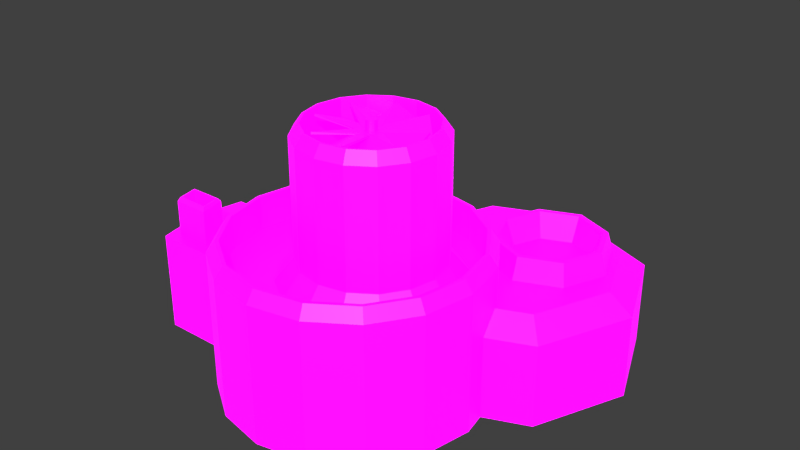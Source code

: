 # Source: Carbon_Refinery.blend  (saved by Blender 2.80.75; exported with 4.5.12 LTS)
import bpy
from mathutils import Matrix  # noqa: F401  (used for matrix-valued properties, if any)

bpy.ops.wm.read_factory_settings(use_empty=True)
scene = bpy.context.scene
scene.name = 'Scene'

# ---- collections
col_collection_1 = bpy.data.collections.new('Collection 1'); scene.collection.children.link(col_collection_1)

# ---- images (referenced by path relative to the original .blend; pixels are not part of the script)
import os
ASSET_DIR = os.environ.get("B2B_ASSET_DIR", "")  # directory of the original .blend (textures are referenced by path, not embedded)
HERE = os.path.dirname(os.path.abspath(__file__))  # packed textures are extracted next to this script under _unpacked/

def load_image(name, relpath, width, height, colorspace="sRGB"):
    """Load a texture the original file referenced (path relative to the .blend, or extracted next to this script)."""
    p = next((c for c in (os.path.join(HERE, relpath), os.path.join(ASSET_DIR, relpath)) if relpath and os.path.exists(c)), "")
    if p:
        img = bpy.data.images.load(p, check_existing=True)
        img.name = name
    else:  # same state as the original file: an image datablock whose file is absent (Cycles renders it pink)
        img = bpy.data.images.new(name, width, height)
        img.source = "FILE"
        img.filepath = "//" + (relpath or name)
    img.colorspace_settings.name = colorspace
    return img
img_player_production_building_pallet_psd = load_image('Player Production Building Pallet.psd', 'Player Production Building Pallet.psd', 1024, 1024, 'sRGB')
img_emission_pallet_psd = load_image('Emission Pallet.psd', 'Emission Pallet.psd', 1024, 1024, 'sRGB')

# ---- materials (node trees are filled in below, after node groups)
mat_material_001 = bpy.data.materials.new('Material.001')
mat_material_001.use_transparent_shadow = False

# ---- material node trees
mat_material_001.use_nodes = True; mat_material_001.node_tree.nodes.clear()
_N = mat_material_001.node_tree.nodes; _L = mat_material_001.node_tree.links
n0 = _N.new('ShaderNodeOutputMaterial'); n0.name = 'Material Output'; n0.location = (300, 300)
n1 = _N.new('ShaderNodeBsdfPrincipled'); n1.name = 'Principled BSDF'; n1.location = (10, 300)
n1.distribution = 'GGX'
n1.subsurface_method = 'BURLEY'
n1.inputs[3].default_value = 1.45
n1.inputs[28].default_value = 1.0
n2 = _N.new('ShaderNodeTexImage'); n2.name = 'Image Texture'; n2.location = (-280, 280)
n2.image = img_player_production_building_pallet_psd
n2.interpolation = 'Closest'
n3 = _N.new('ShaderNodeTexImage'); n3.name = 'Image Texture.001'; n3.location = (-280, -60)
n3.image = img_emission_pallet_psd
n3.interpolation = 'Closest'
_L.new(n1.outputs[0], n0.inputs[0])
_L.new(n2.outputs[0], n1.inputs[0])
_L.new(n3.outputs[0], n1.inputs[27])
n0.is_active_output = True

# ---- world
world_world = bpy.data.worlds.new('World'); scene.world = world_world
world_world.color = (0.05088, 0.05088, 0.05088)
world_world.use_sun_shadow = False
world_world.sun_shadow_jitter_overblur = 0.0
world_world.cycles.sampling_method = 'MANUAL'

# ---- meshes
me_circle = bpy.data.meshes.new('Circle')
me_circle.from_pydata([(0.008959, 1.189, 0.0), (-0.3737, 1.112, 0.0), (-0.6981, 0.8957, 0.0), (-0.9149, 0.5713, 0.0), (-0.991, 0.1886, 0.0), (-0.9149, -0.1941, 0.0), (-0.6981, -0.5185, 0.0), (-0.3737, -0.7353, 0.0), (0.008959, -0.8114, 0.0), (0.3916, -0.7353, 0.0), (0.7161, -0.5185, 0.0), (0.9328, -0.1941, 0.0), (1.009, 0.1886, 0.0), (0.9328, 0.5713, 0.0), (0.7161, 0.8957, 0.0), (0.3916, 1.112, 0.0), (-0.3737, 1.112, 1.068), (0.008959, 1.189, 1.068), (-0.6981, 0.8957, 1.068), (-0.9149, 0.5713, 1.068), (-0.991, 0.1886, 1.068), (-0.9149, -0.1941, 1.068), (-0.6981, -0.5185, 1.068), (-0.3737, -0.7353, 1.068), (0.008959, -0.8114, 1.068), (0.3916, -0.7353, 1.068), (0.7161, -0.5185, 1.068), (0.9328, -0.1941, 1.068), (1.009, 0.1886, 1.068), (0.9328, 0.5713, 1.068), (0.7161, 0.8957, 1.068), (0.3916, 1.112, 1.068), (-0.3385, 1.028, 1.159), (0.008959, 1.097, 1.159), (-0.6331, 0.8307, 1.159), (-0.8299, 0.5361, 1.159), (-0.8991, 0.1886, 1.159), (-0.8299, -0.1589, 1.159), (-0.6331, -0.4535, 1.159), (-0.3385, -0.6503, 1.159), (0.008959, -0.7194, 1.159), (0.3564, -0.6503, 1.159), (0.651, -0.4535, 1.159), (0.8479, -0.1589, 1.159), (0.917, 0.1886, 1.159), (0.8479, 0.5361, 1.159), (0.651, 0.8307, 1.159), (0.3564, 1.028, 1.159), (-0.3493, 1.053, 1.159), (0.008959, 1.125, 1.159), (-0.653, 0.8506, 1.159), (-0.8559, 0.5469, 1.159), (-0.9272, 0.1886, 1.159), (-0.8559, -0.1696, 1.159), (-0.653, -0.4733, 1.159), (-0.3493, -0.6763, 1.159), (0.008959, -0.7475, 1.159), (0.3672, -0.6763, 1.159), (0.6709, -0.4733, 1.159), (0.8738, -0.1696, 1.159), (0.9451, 0.1886, 1.159), (0.8738, 0.5469, 1.159), (0.6709, 0.8506, 1.159), (0.3672, 1.053, 1.159), (-0.07969, 0.8052, 0.9007), (0.1757, 0.856, 0.9007), (-0.2962, 0.6605, 0.9007), (-0.4409, 0.444, 0.9007), (-0.4917, 0.1886, 0.9007), (-0.4409, -0.06678, 0.9007), (-0.2962, -0.2833, 0.9007), (-0.07969, -0.428, 0.9007), (0.1757, -0.4788, 0.9007), (0.4311, -0.428, 0.9007), (0.6476, -0.2833, 0.9007), (0.7923, -0.06678, 0.9007), (0.8431, 0.1886, 0.9007), (0.7923, 0.444, 0.9007), (0.6476, 0.6605, 0.9007), (0.4311, 0.8052, 0.9007), (-0.3385, 1.028, 0.9007), (0.008959, 1.097, 0.9007), (-0.6331, 0.8307, 0.9007), (-0.8299, 0.5361, 0.9007), (-0.8991, 0.1886, 0.9007), (-0.8299, -0.1589, 0.9007), (-0.6331, -0.4535, 0.9007), (-0.3385, -0.6503, 0.9007), (0.008959, -0.7194, 0.9007), (0.3564, -0.6503, 0.9007), (0.651, -0.4535, 0.9007), (0.8479, -0.1589, 0.9007), (0.917, 0.1886, 0.9007), (0.8479, 0.5361, 0.9007), (0.651, 0.8307, 0.9007), (0.3564, 1.028, 0.9007), (-0.02713, 0.6783, 1.066), (0.1757, 0.7186, 1.066), (-0.1991, 0.5634, 1.066), (-0.314, 0.3914, 1.066), (-0.3543, 0.1886, 1.066), (-0.314, -0.01422, 1.066), (-0.1991, -0.1862, 1.066), (-0.02713, -0.3011, 1.066), (0.1757, -0.3414, 1.066), (0.3785, -0.3011, 1.066), (0.5505, -0.1862, 1.066), (0.6654, -0.01422, 1.066), (0.7057, 0.1886, 1.066), (0.6654, 0.3914, 1.066), (0.5505, 0.5634, 1.066), (0.3785, 0.6783, 1.066), (-0.02713, 0.6783, 1.942), (0.1757, 0.7186, 1.942), (-0.1991, 0.5634, 1.942), (-0.314, 0.3914, 1.942), (-0.3543, 0.1886, 1.942), (-0.314, -0.01422, 1.942), (-0.1991, -0.1862, 1.942), (-0.02713, -0.3011, 1.942), (0.1757, -0.3414, 1.942), (0.3785, -0.3011, 1.942), (0.5505, -0.1862, 1.942), (0.6654, -0.01422, 1.942), (0.7057, 0.1886, 1.942), (0.6654, 0.3914, 1.942), (0.5505, 0.5634, 1.942), (0.3785, 0.6783, 1.942), (0.001396, 0.6094, 2.024), (0.1757, 0.6441, 2.024), (-0.1464, 0.5107, 2.024), (-0.2451, 0.3629, 2.024), (-0.2798, 0.1886, 2.024), (-0.2451, 0.0143, 2.024), (-0.1464, -0.1335, 2.024), (0.001396, -0.2322, 2.024), (0.1757, -0.2669, 2.024), (0.35, -0.2322, 2.024), (0.4978, -0.1335, 2.024), (0.5965, 0.0143, 2.024), (0.6312, 0.1886, 2.024), (0.5965, 0.3629, 2.024), (0.4978, 0.5107, 2.024), (0.35, 0.6094, 2.024), (-0.005157, 0.6253, 2.024), (0.1757, 0.6612, 2.024), (-0.1585, 0.5228, 2.024), (-0.2609, 0.3695, 2.024), (-0.2969, 0.1886, 2.024), (-0.2609, 0.007749, 2.024), (-0.1585, -0.1456, 2.024), (-0.005157, -0.248, 2.024), (0.1757, -0.284, 2.024), (0.3566, -0.248, 2.024), (0.5099, -0.1456, 2.024), (0.6124, 0.007749, 2.024), (0.6483, 0.1886, 2.024), (0.6124, 0.3695, 2.024), (0.5099, 0.5228, 2.024), (0.3566, 0.6253, 2.024), (0.1545, 0.2398, 1.607), (0.1757, 0.244, 1.607), (0.1365, 0.2278, 1.607), (0.1245, 0.2098, 1.607), (0.1203, 0.1886, 1.607), (0.1245, 0.1674, 1.607), (0.1365, 0.1494, 1.607), (0.1545, 0.1374, 1.607), (0.1757, 0.1332, 1.607), (0.1969, 0.1374, 1.607), (0.2149, 0.1494, 1.607), (0.2269, 0.1674, 1.607), (0.2311, 0.1886, 1.607), (0.2269, 0.2098, 1.607), (0.2149, 0.2278, 1.607), (0.1969, 0.2398, 1.607), (0.001396, 0.6094, 1.607), (0.1757, 0.6441, 1.607), (-0.1464, 0.5107, 1.607), (-0.2451, 0.3629, 1.607), (-0.2798, 0.1886, 1.607), (-0.2451, 0.0143, 1.607), (-0.1464, -0.1335, 1.607), (0.001396, -0.2322, 1.607), (0.1757, -0.2669, 1.607), (0.35, -0.2322, 1.607), (0.4978, -0.1335, 1.607), (0.5965, 0.0143, 1.607), (0.6312, 0.1886, 1.607), (0.5965, 0.3629, 1.607), (0.4978, 0.5107, 1.607), (0.35, 0.6094, 1.607), (0.1606, 0.2251, 2.04), (0.1757, 0.2281, 2.04), (0.1478, 0.2165, 2.04), (0.1393, 0.2037, 2.04), (0.1363, 0.1886, 2.04), (0.1393, 0.1735, 2.04), (0.1478, 0.1607, 2.04), (0.1606, 0.1522, 2.04), (0.1757, 0.1492, 2.04), (0.1908, 0.1522, 2.04), (0.2036, 0.1607, 2.04), (0.2122, 0.1735, 2.04), (0.2152, 0.1886, 2.04), (0.2122, 0.2037, 2.04), (0.2036, 0.2165, 2.04), (0.1908, 0.2251, 2.04), (-1.16, 0.1886, 0.0), (-1.084, 0.5713, 0.0), (-1.084, -0.1941, 0.0), (-1.233, 0.09989, 0.779), (-1.084, 0.5713, 0.779), (-1.192, -0.1053, 0.779), (-1.607, 0.1886, 0.08399), (-1.547, 0.4889, 0.08399), (-1.547, -0.1117, 0.08399), (-1.607, 0.1886, 0.6951), (-1.547, 0.4889, 0.6951), (-1.547, -0.1117, 0.6951), (-1.638, 0.1886, 0.6381), (-1.638, 0.1886, 0.1409), (-1.589, 0.4329, 0.1409), (-1.589, -0.05572, 0.1409), (-1.589, 0.4329, 0.6381), (-1.589, -0.05572, 0.6381), (-1.625, 0.1886, 0.0), (-1.635, 0.1886, 0.01594), (-1.562, 0.5556, 0.01596), (-1.549, 0.5713, 0.0), (-1.549, -0.1941, 0.0), (-1.562, -0.1784, 0.01596), (-1.635, 0.1886, 0.7631), (-1.517, 0.09989, 0.779), (-1.549, 0.5713, 0.779), (-1.562, 0.5556, 0.7631), (-1.562, -0.1784, 0.7631), (-1.476, -0.1053, 0.779), (0.6023, 2.218, 0.0), (-0.1048, 1.925, 0.0), (-0.3977, 1.218, 0.0), (-0.1048, 0.5112, 0.0), (0.6023, 0.2183, 0.0), (1.309, 0.5112, 0.0), (1.602, 1.218, 0.0), (1.309, 1.925, 0.0), (0.4805, 1.726, 0.7744), (0.8132, 1.864, 0.7744), (0.3427, 1.393, 0.7744), (0.4805, 1.06, 0.7744), (0.8132, 0.9226, 0.7744), (1.146, 1.06, 0.7744), (1.284, 1.393, 0.7744), (1.146, 1.726, 0.7744), (-0.1048, 1.925, 0.6422), (0.6023, 2.218, 0.6422), (-0.3977, 1.218, 0.6422), (-0.1048, 0.5112, 0.6422), (0.6023, 0.2183, 0.6422), (1.309, 0.5112, 0.6422), (1.602, 1.218, 0.6422), (1.309, 1.925, 0.6422), (0.02575, 1.795, 0.7744), (0.6023, 2.034, 0.7744), (-0.2131, 1.218, 0.7744), (0.02575, 0.6418, 0.7744), (0.6023, 0.403, 0.7744), (1.179, 0.6418, 0.7744), (1.418, 1.218, 0.7744), (1.179, 1.795, 0.7744), (0.542, 1.664, 0.9408), (0.8132, 1.776, 0.9408), (0.4297, 1.393, 0.9408), (0.542, 1.122, 0.9408), (0.8132, 1.01, 0.9408), (1.084, 1.122, 0.9408), (1.197, 1.393, 0.9408), (1.084, 1.664, 0.9408), (0.5157, 1.691, 0.9408), (0.8132, 1.814, 0.9408), (0.3925, 1.393, 0.9408), (0.5157, 1.096, 0.9408), (0.8132, 0.9724, 0.9408), (1.111, 1.096, 0.9408), (1.234, 1.393, 0.9408), (1.111, 1.691, 0.9408), (0.5955, 1.611, 0.7513), (0.8132, 1.701, 0.7513), (0.5054, 1.393, 0.7513), (0.5955, 1.175, 0.7513), (0.8132, 1.085, 0.7513), (1.031, 1.175, 0.7513), (1.121, 1.393, 0.7513), (1.031, 1.611, 0.7513), (-1.084, -0.1941, 0.779), (-1.16, 0.1886, 0.779), (-1.549, -0.1941, 0.779), (-1.625, 0.1886, 0.779), (-1.225, -0.07096, 1.084), (-1.252, 0.0655, 1.084), (-1.457, -0.07096, 1.084), (-1.484, 0.0655, 1.084), (-1.192, -0.1053, 1.057), (-1.233, 0.09989, 1.057), (-1.476, -0.1053, 1.057), (-1.517, 0.09989, 1.057), (-1.208, -0.08431, 1.084), (-1.241, 0.07885, 1.084), (-1.468, -0.08431, 1.084), (-1.5, 0.07885, 1.084), (-1.225, -0.07096, 0.8116), (-1.252, 0.0655, 0.8116), (-1.457, -0.07096, 0.8116), (-1.484, 0.0655, 0.8116)], [], [(0, 15, 14, 13, 12, 11, 10, 9, 8, 7, 6, 5, 4, 3, 2, 1), (26, 27, 59, 58), (5, 21, 294, 210), (12, 13, 29, 28), (5, 6, 22, 21), (13, 14, 30, 29), (6, 7, 23, 22), (14, 15, 31, 30), (7, 8, 24, 23), (0, 1, 16, 17), (15, 0, 17, 31), (8, 9, 25, 24), (1, 2, 18, 16), (9, 10, 26, 25), (2, 3, 19, 18), (10, 11, 27, 26), (3, 4, 208, 209), (11, 12, 28, 27), (45, 46, 94, 93), (19, 20, 52, 51), (27, 28, 60, 59), (20, 21, 53, 52), (28, 29, 61, 60), (21, 22, 54, 53), (29, 30, 62, 61), (22, 23, 55, 54), (30, 31, 63, 62), (23, 24, 56, 55), (17, 16, 48, 49), (31, 17, 49, 63), (24, 25, 57, 56), (16, 18, 50, 48), (25, 26, 58, 57), (18, 19, 51, 50), (32, 33, 49, 48), (34, 32, 48, 50), (35, 34, 50, 51), (36, 35, 51, 52), (37, 36, 52, 53), (38, 37, 53, 54), (39, 38, 54, 55), (40, 39, 55, 56), (41, 40, 56, 57), (42, 41, 57, 58), (43, 42, 58, 59), (44, 43, 59, 60), (45, 44, 60, 61), (46, 45, 61, 62), (47, 46, 62, 63), (33, 47, 63, 49), (72, 73, 105, 104), (38, 39, 87, 86), (46, 47, 95, 94), (39, 40, 88, 87), (33, 32, 80, 81), (47, 33, 81, 95), (40, 41, 89, 88), (32, 34, 82, 80), (41, 42, 90, 89), (34, 35, 83, 82), (42, 43, 91, 90), (35, 36, 84, 83), (43, 44, 92, 91), (36, 37, 85, 84), (44, 45, 93, 92), (37, 38, 86, 85), (64, 65, 81, 80), (66, 64, 80, 82), (67, 66, 82, 83), (68, 67, 83, 84), (69, 68, 84, 85), (70, 69, 85, 86), (71, 70, 86, 87), (72, 71, 87, 88), (73, 72, 88, 89), (74, 73, 89, 90), (75, 74, 90, 91), (76, 75, 91, 92), (77, 76, 92, 93), (78, 77, 93, 94), (79, 78, 94, 95), (65, 79, 95, 81), (109, 110, 126, 125), (64, 66, 98, 96), (73, 74, 106, 105), (66, 67, 99, 98), (74, 75, 107, 106), (67, 68, 100, 99), (75, 76, 108, 107), (68, 69, 101, 100), (76, 77, 109, 108), (69, 70, 102, 101), (77, 78, 110, 109), (70, 71, 103, 102), (78, 79, 111, 110), (71, 72, 104, 103), (65, 64, 96, 97), (79, 65, 97, 111), (115, 116, 148, 147), (102, 103, 119, 118), (110, 111, 127, 126), (103, 104, 120, 119), (97, 96, 112, 113), (111, 97, 113, 127), (104, 105, 121, 120), (96, 98, 114, 112), (105, 106, 122, 121), (98, 99, 115, 114), (106, 107, 123, 122), (99, 100, 116, 115), (107, 108, 124, 123), (100, 101, 117, 116), (108, 109, 125, 124), (101, 102, 118, 117), (141, 142, 190, 189), (123, 124, 156, 155), (116, 117, 149, 148), (124, 125, 157, 156), (117, 118, 150, 149), (125, 126, 158, 157), (118, 119, 151, 150), (126, 127, 159, 158), (119, 120, 152, 151), (113, 112, 144, 145), (127, 113, 145, 159), (120, 121, 153, 152), (112, 114, 146, 144), (121, 122, 154, 153), (114, 115, 147, 146), (122, 123, 155, 154), (128, 129, 145, 144), (130, 128, 144, 146), (131, 130, 146, 147), (132, 131, 147, 148), (133, 132, 148, 149), (134, 133, 149, 150), (135, 134, 150, 151), (136, 135, 151, 152), (137, 136, 152, 153), (138, 137, 153, 154), (139, 138, 154, 155), (140, 139, 155, 156), (141, 140, 156, 157), (142, 141, 157, 158), (143, 142, 158, 159), (129, 143, 159, 145), (160, 162, 194, 192), (134, 135, 183, 182), (142, 143, 191, 190), (135, 136, 184, 183), (129, 128, 176, 177), (143, 129, 177, 191), (136, 137, 185, 184), (128, 130, 178, 176), (137, 138, 186, 185), (130, 131, 179, 178), (138, 139, 187, 186), (131, 132, 180, 179), (139, 140, 188, 187), (132, 133, 181, 180), (140, 141, 189, 188), (133, 134, 182, 181), (160, 161, 177, 176), (162, 160, 176, 178), (163, 162, 178, 179), (164, 163, 179, 180), (165, 164, 180, 181), (166, 165, 181, 182), (167, 166, 182, 183), (168, 167, 183, 184), (169, 168, 184, 185), (170, 169, 185, 186), (171, 170, 186, 187), (172, 171, 187, 188), (173, 172, 188, 189), (174, 173, 189, 190), (175, 174, 190, 191), (161, 175, 191, 177), (193, 192, 194, 195, 196, 197, 198, 199, 200, 201, 202, 203, 204, 205, 206, 207), (169, 170, 202, 201), (162, 163, 195, 194), (170, 171, 203, 202), (163, 164, 196, 195), (171, 172, 204, 203), (164, 165, 197, 196), (172, 173, 205, 204), (165, 166, 198, 197), (173, 174, 206, 205), (166, 167, 199, 198), (174, 175, 207, 206), (167, 168, 200, 199), (161, 160, 192, 193), (175, 161, 193, 207), (168, 169, 201, 200), (215, 218, 235, 228), (217, 219, 236, 232), (20, 19, 212, 295), (4, 5, 210, 208), (19, 3, 209, 212), (21, 20, 295, 294), (216, 219, 225, 223), (214, 216, 223, 221), (219, 216, 231, 236), (295, 212, 234, 297), (218, 217, 232, 235), (216, 214, 227, 231), (209, 208, 226, 229), (208, 210, 230, 226), (237, 213, 302, 304), (210, 294, 296, 230), (212, 209, 229, 234), (221, 223, 225, 220), (222, 221, 220, 224), (217, 218, 224, 220), (215, 214, 221, 222), (218, 215, 222, 224), (219, 217, 220, 225), (227, 228, 229, 226), (231, 227, 226, 230), (297, 234, 235, 232), (296, 297, 232, 236), (230, 296, 236, 231), (228, 235, 234, 229), (214, 215, 228, 227), (238, 245, 244, 243, 242, 241, 240, 239), (252, 253, 285, 284), (240, 241, 257, 256), (238, 239, 254, 255), (245, 238, 255, 261), (243, 244, 260, 259), (241, 242, 258, 257), (239, 240, 256, 254), (244, 245, 261, 260), (242, 243, 259, 258), (262, 263, 255, 254), (264, 262, 254, 256), (265, 264, 256, 257), (266, 265, 257, 258), (267, 266, 258, 259), (268, 267, 259, 260), (269, 268, 260, 261), (263, 269, 261, 255), (246, 247, 263, 262), (248, 246, 262, 264), (249, 248, 264, 265), (250, 249, 265, 266), (251, 250, 266, 267), (252, 251, 267, 268), (253, 252, 268, 269), (247, 253, 269, 263), (277, 271, 287, 293), (250, 251, 283, 282), (248, 249, 281, 280), (247, 246, 278, 279), (253, 247, 279, 285), (251, 252, 284, 283), (249, 250, 282, 281), (246, 248, 280, 278), (270, 271, 279, 278), (272, 270, 278, 280), (273, 272, 280, 281), (274, 273, 281, 282), (275, 274, 282, 283), (276, 275, 283, 284), (277, 276, 284, 285), (271, 277, 285, 279), (287, 286, 288, 289, 290, 291, 292, 293), (275, 276, 292, 291), (273, 274, 290, 289), (270, 272, 288, 286), (276, 277, 293, 292), (274, 275, 291, 290), (272, 273, 289, 288), (271, 270, 286, 287), (211, 213, 294, 295), (237, 233, 297, 296), (213, 237, 296, 294), (233, 211, 295, 297), (300, 298, 310, 312), (213, 211, 303, 302), (211, 233, 305, 303), (233, 237, 304, 305), (307, 306, 302, 303), (308, 309, 305, 304), (306, 308, 304, 302), (309, 307, 303, 305), (299, 298, 306, 307), (300, 301, 309, 308), (298, 300, 308, 306), (301, 299, 307, 309), (310, 311, 313, 312), (298, 299, 311, 310), (299, 301, 313, 311), (301, 300, 312, 313)])
_uv = me_circle.uv_layers.new(name='UVMap')
_uv.uv.foreach_set('vector', [0.125, 0.9035, 0.1649, 0.8955, 0.1987, 0.8729, 0.2213, 0.8391, 0.2292, 0.7992, 0.2213, 0.7593, 0.1987, 0.7255, 0.1649, 0.7029, 0.125, 0.695, 0.08508, 0.7029, 0.05126, 0.7255, 0.02867, 0.7593, 0.02073, 0.7992, 0.02867, 0.8391, 0.05126, 0.8729, 0.08508, 0.8955, 0.9507, 0.7491, 0.9733, 0.783, 0.9733, 0.783, 0.9507, 0.7491, 0.02867, 0.7593, 0.02867, 0.7593, 0.02867, 0.7593, 0.02867, 0.7593, 0.4743, 0.8406, 0.4664, 0.8805, 0.4664, 0.8805, 0.4743, 0.8406, 0.2738, 0.8007, 0.2964, 0.7669, 0.2964, 0.7669, 0.2738, 0.8007, 0.4664, 0.8805, 0.4438, 0.9143, 0.4438, 0.9143, 0.4664, 0.8805, 0.2964, 0.7669, 0.3302, 0.7443, 0.3302, 0.7443, 0.2964, 0.7669, 0.4438, 0.9143, 0.41, 0.9369, 0.41, 0.9369, 0.4438, 0.9143, 0.3302, 0.7443, 0.3701, 0.7363, 0.3701, 0.7363, 0.3302, 0.7443, 0.3701, 0.9448, 0.3302, 0.9369, 0.3302, 0.9369, 0.3701, 0.9448, 0.41, 0.9369, 0.3701, 0.9448, 0.3701, 0.9448, 0.41, 0.9369, 0.3701, 0.7363, 0.41, 0.7443, 0.41, 0.7443, 0.3701, 0.7363, 0.3302, 0.9369, 0.2964, 0.9143, 0.2964, 0.9143, 0.3302, 0.9369, 0.41, 0.7443, 0.4438, 0.7669, 0.4438, 0.7669, 0.41, 0.7443, 0.2964, 0.9143, 0.2738, 0.8805, 0.2738, 0.8805, 0.2964, 0.9143, 0.4438, 0.7669, 0.4664, 0.8007, 0.4664, 0.8007, 0.4438, 0.7669, 0.02867, 0.8391, 0.02073, 0.7992, 0.02073, 0.7992, 0.02867, 0.8391, 0.4664, 0.8007, 0.4743, 0.8406, 0.4743, 0.8406, 0.4664, 0.8007, 0.2184, 0.8379, 0.1965, 0.8707, 0.1965, 0.8707, 0.2184, 0.8379, 0.7807, 0.8627, 0.7727, 0.8229, 0.7727, 0.8229, 0.7807, 0.8627, 0.9733, 0.783, 0.9812, 0.8229, 0.9812, 0.8229, 0.9733, 0.783, 0.7727, 0.8229, 0.7807, 0.783, 0.7807, 0.783, 0.7727, 0.8229, 0.9812, 0.8229, 0.9733, 0.8627, 0.9733, 0.8627, 0.9812, 0.8229, 0.7807, 0.783, 0.8033, 0.7491, 0.8033, 0.7491, 0.7807, 0.783, 0.9733, 0.8627, 0.9507, 0.8966, 0.9507, 0.8966, 0.9733, 0.8627, 0.8033, 0.7491, 0.8371, 0.7265, 0.8371, 0.7265, 0.8033, 0.7491, 0.9507, 0.8966, 0.9169, 0.9192, 0.9169, 0.9192, 0.9507, 0.8966, 0.8371, 0.7265, 0.877, 0.7186, 0.877, 0.7186, 0.8371, 0.7265, 0.877, 0.9271, 0.8371, 0.9192, 0.8371, 0.9192, 0.877, 0.9271, 0.9169, 0.9192, 0.877, 0.9271, 0.877, 0.9271, 0.9169, 0.9192, 0.877, 0.7186, 0.9169, 0.7265, 0.9169, 0.7265, 0.877, 0.7186, 0.8371, 0.9192, 0.8033, 0.8966, 0.8033, 0.8966, 0.8371, 0.9192, 0.9169, 0.7265, 0.9507, 0.7491, 0.9507, 0.7491, 0.9169, 0.7265, 0.8033, 0.8966, 0.7807, 0.8627, 0.7807, 0.8627, 0.8033, 0.8966, 0.5834, 0.2528, 0.6221, 0.2605, 0.6221, 0.2637, 0.5822, 0.2557, 0.5506, 0.2309, 0.5834, 0.2528, 0.5822, 0.2557, 0.5483, 0.2331, 0.5286, 0.1981, 0.5506, 0.2309, 0.5483, 0.2331, 0.5257, 0.1993, 0.5209, 0.1594, 0.5286, 0.1981, 0.5257, 0.1993, 0.5178, 0.1594, 0.5286, 0.1207, 0.5209, 0.1594, 0.5178, 0.1594, 0.5257, 0.1195, 0.5506, 0.08793, 0.5286, 0.1207, 0.5257, 0.1195, 0.5483, 0.08571, 0.5834, 0.06601, 0.5506, 0.08793, 0.5483, 0.08571, 0.5822, 0.06312, 0.6221, 0.05831, 0.5834, 0.06601, 0.5822, 0.06312, 0.6221, 0.05518, 0.6608, 0.06601, 0.6221, 0.05831, 0.6221, 0.05518, 0.6619, 0.06312, 0.6936, 0.08793, 0.6608, 0.06601, 0.6619, 0.06312, 0.6958, 0.08571, 0.7155, 0.1207, 0.6936, 0.08793, 0.6958, 0.08571, 0.7184, 0.1195, 0.7232, 0.1594, 0.7155, 0.1207, 0.7184, 0.1195, 0.7263, 0.1594, 0.7155, 0.1981, 0.7232, 0.1594, 0.7263, 0.1594, 0.7184, 0.1993, 0.6936, 0.2309, 0.7155, 0.1981, 0.7184, 0.1993, 0.6958, 0.2331, 0.6608, 0.2528, 0.6936, 0.2309, 0.6958, 0.2331, 0.6619, 0.2557, 0.6221, 0.2605, 0.6608, 0.2528, 0.6619, 0.2557, 0.6221, 0.2637, 0.3711, 0.7446, 0.3995, 0.7503, 0.3995, 0.7503, 0.3711, 0.7446, 0.05348, 0.7277, 0.08628, 0.7058, 0.08628, 0.7058, 0.05348, 0.7277, 0.1965, 0.8707, 0.1637, 0.8926, 0.1637, 0.8926, 0.1965, 0.8707, 0.08628, 0.7058, 0.125, 0.6981, 0.125, 0.6981, 0.08628, 0.7058, 0.125, 0.9003, 0.08628, 0.8926, 0.08628, 0.8926, 0.125, 0.9003, 0.1637, 0.8926, 0.125, 0.9003, 0.125, 0.9003, 0.1637, 0.8926, 0.125, 0.6981, 0.1637, 0.7058, 0.1637, 0.7058, 0.125, 0.6981, 0.08628, 0.8926, 0.05348, 0.8707, 0.05348, 0.8707, 0.08628, 0.8926, 0.1637, 0.7058, 0.1965, 0.7277, 0.1965, 0.7277, 0.1637, 0.7058, 0.05348, 0.8707, 0.03156, 0.8379, 0.03156, 0.8379, 0.05348, 0.8707, 0.1965, 0.7277, 0.2184, 0.7605, 0.2184, 0.7605, 0.1965, 0.7277, 0.03156, 0.8379, 0.02386, 0.7992, 0.02386, 0.7992, 0.03156, 0.8379, 0.2184, 0.7605, 0.2261, 0.7992, 0.2261, 0.7992, 0.2184, 0.7605, 0.02386, 0.7992, 0.03156, 0.7605, 0.03156, 0.7605, 0.02386, 0.7992, 0.2261, 0.7992, 0.2184, 0.8379, 0.2184, 0.8379, 0.2261, 0.7992, 0.03156, 0.7605, 0.05348, 0.7277, 0.05348, 0.7277, 0.03156, 0.7605, 0.3338, 0.9053, 0.3622, 0.911, 0.3622, 0.9378, 0.3235, 0.9301, 0.3096, 0.8892, 0.3338, 0.9053, 0.3235, 0.9301, 0.2907, 0.9081, 0.2935, 0.8651, 0.3096, 0.8892, 0.2907, 0.9081, 0.2688, 0.8753, 0.2879, 0.8366, 0.2935, 0.8651, 0.2688, 0.8753, 0.2611, 0.8366, 0.2935, 0.8082, 0.2879, 0.8366, 0.2611, 0.8366, 0.2688, 0.7979, 0.3096, 0.7841, 0.2935, 0.8082, 0.2688, 0.7979, 0.2907, 0.7651, 0.3338, 0.768, 0.3096, 0.7841, 0.2907, 0.7651, 0.3235, 0.7432, 0.3622, 0.7623, 0.3338, 0.768, 0.3235, 0.7432, 0.3622, 0.7355, 0.3906, 0.768, 0.3622, 0.7623, 0.3622, 0.7355, 0.4009, 0.7432, 0.4147, 0.7841, 0.3906, 0.768, 0.4009, 0.7432, 0.4337, 0.7651, 0.4309, 0.8082, 0.4147, 0.7841, 0.4337, 0.7651, 0.4556, 0.7979, 0.4365, 0.8366, 0.4309, 0.8082, 0.4556, 0.7979, 0.4633, 0.8366, 0.4309, 0.8651, 0.4365, 0.8366, 0.4633, 0.8366, 0.4556, 0.8753, 0.4147, 0.8892, 0.4309, 0.8651, 0.4556, 0.8753, 0.4337, 0.9081, 0.3906, 0.9053, 0.4147, 0.8892, 0.4337, 0.9081, 0.4009, 0.9301, 0.3622, 0.911, 0.3906, 0.9053, 0.4009, 0.9301, 0.3622, 0.9378, 0.4624, 0.8592, 0.4462, 0.8833, 0.4462, 0.8833, 0.4624, 0.8592, 0.3426, 0.8876, 0.3185, 0.8715, 0.3185, 0.8715, 0.3426, 0.8876, 0.3995, 0.7503, 0.4236, 0.7664, 0.4236, 0.7664, 0.3995, 0.7503, 0.3185, 0.8715, 0.3024, 0.8474, 0.3024, 0.8474, 0.3185, 0.8715, 0.4236, 0.7664, 0.4397, 0.7905, 0.4397, 0.7905, 0.4236, 0.7664, 0.3024, 0.8474, 0.2967, 0.8189, 0.2967, 0.8189, 0.3024, 0.8474, 0.4397, 0.7905, 0.4454, 0.8189, 0.4454, 0.8189, 0.4397, 0.7905, 0.2967, 0.8189, 0.3024, 0.7905, 0.3024, 0.7905, 0.2967, 0.8189, 0.4454, 0.8189, 0.4397, 0.8474, 0.4397, 0.8474, 0.4454, 0.8189, 0.3024, 0.7905, 0.3185, 0.7664, 0.3185, 0.7664, 0.3024, 0.7905, 0.4397, 0.8474, 0.4236, 0.8715, 0.4236, 0.8715, 0.4397, 0.8474, 0.3185, 0.7664, 0.3426, 0.7503, 0.3426, 0.7503, 0.3185, 0.7664, 0.4236, 0.8715, 0.3995, 0.8876, 0.3995, 0.8876, 0.4236, 0.8715, 0.3426, 0.7503, 0.3711, 0.7446, 0.3711, 0.7446, 0.3426, 0.7503, 0.3711, 0.8932, 0.3426, 0.8876, 0.3426, 0.8876, 0.3711, 0.8932, 0.3995, 0.8876, 0.3711, 0.8932, 0.3711, 0.8932, 0.3995, 0.8876, 0.8064, 0.8749, 0.8007, 0.8465, 0.8007, 0.8465, 0.8064, 0.8749, 0.3411, 0.7782, 0.3653, 0.7621, 0.3653, 0.7621, 0.3411, 0.7782, 0.4462, 0.8833, 0.4221, 0.8994, 0.4221, 0.8994, 0.4462, 0.8833, 0.3653, 0.7621, 0.3937, 0.7564, 0.3937, 0.7564, 0.3653, 0.7621, 0.3937, 0.905, 0.3653, 0.8994, 0.3653, 0.8994, 0.3937, 0.905, 0.4221, 0.8994, 0.3937, 0.905, 0.3937, 0.905, 0.4221, 0.8994, 0.3937, 0.7564, 0.4221, 0.7621, 0.4221, 0.7621, 0.3937, 0.7564, 0.3653, 0.8994, 0.3411, 0.8833, 0.3411, 0.8833, 0.3653, 0.8994, 0.4221, 0.7621, 0.4462, 0.7782, 0.4462, 0.7782, 0.4221, 0.7621, 0.3411, 0.8833, 0.325, 0.8592, 0.325, 0.8592, 0.3411, 0.8833, 0.4462, 0.7782, 0.4624, 0.8023, 0.4624, 0.8023, 0.4462, 0.7782, 0.325, 0.8592, 0.3194, 0.8307, 0.3194, 0.8307, 0.325, 0.8592, 0.4624, 0.8023, 0.468, 0.8307, 0.468, 0.8307, 0.4624, 0.8023, 0.3194, 0.8307, 0.325, 0.8023, 0.325, 0.8023, 0.3194, 0.8307, 0.468, 0.8307, 0.4624, 0.8592, 0.4624, 0.8592, 0.468, 0.8307, 0.325, 0.8023, 0.3411, 0.7782, 0.3411, 0.7782, 0.325, 0.8023, 0.4195, 0.9428, 0.404, 0.966, 0.404, 0.966, 0.4195, 0.9428, 0.9437, 0.818, 0.9493, 0.8465, 0.9493, 0.8465, 0.9437, 0.818, 0.8007, 0.8465, 0.8064, 0.818, 0.8064, 0.818, 0.8007, 0.8465, 0.9493, 0.8465, 0.9437, 0.8749, 0.9437, 0.8749, 0.9493, 0.8465, 0.8064, 0.818, 0.8225, 0.7939, 0.8225, 0.7939, 0.8064, 0.818, 0.9437, 0.8749, 0.9276, 0.899, 0.9276, 0.899, 0.9437, 0.8749, 0.8225, 0.7939, 0.8466, 0.7778, 0.8466, 0.7778, 0.8225, 0.7939, 0.9276, 0.899, 0.9035, 0.9151, 0.9035, 0.9151, 0.9276, 0.899, 0.8466, 0.7778, 0.875, 0.7722, 0.875, 0.7722, 0.8466, 0.7778, 0.875, 0.9208, 0.8466, 0.9151, 0.8466, 0.9151, 0.875, 0.9208, 0.9035, 0.9151, 0.875, 0.9208, 0.875, 0.9208, 0.9035, 0.9151, 0.875, 0.7722, 0.9035, 0.7778, 0.9035, 0.7778, 0.875, 0.7722, 0.8466, 0.9151, 0.8225, 0.899, 0.8225, 0.899, 0.8466, 0.9151, 0.9035, 0.7778, 0.9276, 0.7939, 0.9276, 0.7939, 0.9035, 0.7778, 0.8225, 0.899, 0.8064, 0.8749, 0.8064, 0.8749, 0.8225, 0.899, 0.9276, 0.7939, 0.9437, 0.818, 0.9437, 0.818, 0.9276, 0.7939, 0.09757, 0.8654, 0.125, 0.8709, 0.125, 0.8735, 0.09654, 0.8679, 0.07433, 0.8499, 0.09757, 0.8654, 0.09654, 0.8679, 0.07243, 0.8518, 0.0588, 0.8266, 0.07433, 0.8499, 0.07243, 0.8518, 0.05632, 0.8277, 0.05335, 0.7992, 0.0588, 0.8266, 0.05632, 0.8277, 0.05066, 0.7992, 0.0588, 0.7718, 0.05335, 0.7992, 0.05066, 0.7992, 0.05632, 0.7708, 0.07433, 0.7486, 0.0588, 0.7718, 0.05632, 0.7708, 0.07243, 0.7467, 0.09757, 0.7331, 0.07433, 0.7486, 0.07243, 0.7467, 0.09654, 0.7306, 0.125, 0.7276, 0.09757, 0.7331, 0.09654, 0.7306, 0.125, 0.7249, 0.1524, 0.7331, 0.125, 0.7276, 0.125, 0.7249, 0.1534, 0.7306, 0.1756, 0.7486, 0.1524, 0.7331, 0.1534, 0.7306, 0.1775, 0.7467, 0.1911, 0.7718, 0.1756, 0.7486, 0.1775, 0.7467, 0.1936, 0.7708, 0.1966, 0.7992, 0.1911, 0.7718, 0.1936, 0.7708, 0.1993, 0.7992, 0.1911, 0.8266, 0.1966, 0.7992, 0.1993, 0.7992, 0.1936, 0.8277, 0.1756, 0.8499, 0.1911, 0.8266, 0.1936, 0.8277, 0.1775, 0.8518, 0.1524, 0.8654, 0.1756, 0.8499, 0.1775, 0.8518, 0.1534, 0.8679, 0.125, 0.8709, 0.1524, 0.8654, 0.1534, 0.8679, 0.125, 0.8735, 0.3156, 0.825, 0.3127, 0.8231, 0.3127, 0.8231, 0.3156, 0.825, 0.3027, 0.8647, 0.3259, 0.8492, 0.3259, 0.8492, 0.3027, 0.8647, 0.404, 0.966, 0.3807, 0.9816, 0.3807, 0.9816, 0.404, 0.966, 0.3259, 0.8492, 0.3533, 0.8438, 0.3533, 0.8438, 0.3259, 0.8492, 0.3533, 0.987, 0.3259, 0.9816, 0.3259, 0.9816, 0.3533, 0.987, 0.3807, 0.9816, 0.3533, 0.987, 0.3533, 0.987, 0.3807, 0.9816, 0.3533, 0.8438, 0.3807, 0.8492, 0.3807, 0.8492, 0.3533, 0.8438, 0.3259, 0.9816, 0.3027, 0.966, 0.3027, 0.966, 0.3259, 0.9816, 0.3807, 0.8492, 0.404, 0.8647, 0.404, 0.8647, 0.3807, 0.8492, 0.3027, 0.966, 0.2872, 0.9428, 0.2872, 0.9428, 0.3027, 0.966, 0.404, 0.8647, 0.4195, 0.888, 0.4195, 0.888, 0.404, 0.8647, 0.2872, 0.9428, 0.2817, 0.9154, 0.2817, 0.9154, 0.2872, 0.9428, 0.4195, 0.888, 0.425, 0.9154, 0.425, 0.9154, 0.4195, 0.888, 0.2817, 0.9154, 0.2872, 0.888, 0.2872, 0.888, 0.2817, 0.9154, 0.425, 0.9154, 0.4195, 0.9428, 0.4195, 0.9428, 0.425, 0.9154, 0.2872, 0.888, 0.3027, 0.8647, 0.3027, 0.8647, 0.2872, 0.888, 0.3717, 0.8782, 0.375, 0.8788, 0.375, 0.9417, 0.3476, 0.9363, 0.3688, 0.8763, 0.3717, 0.8782, 0.3476, 0.9363, 0.3243, 0.9207, 0.3669, 0.8734, 0.3688, 0.8763, 0.3243, 0.9207, 0.3088, 0.8975, 0.3663, 0.8701, 0.3669, 0.8734, 0.3088, 0.8975, 0.3034, 0.8701, 0.3669, 0.8668, 0.3663, 0.8701, 0.3034, 0.8701, 0.3088, 0.8427, 0.3688, 0.8639, 0.3669, 0.8668, 0.3088, 0.8427, 0.3243, 0.8195, 0.3717, 0.8621, 0.3688, 0.8639, 0.3243, 0.8195, 0.3476, 0.8039, 0.375, 0.8614, 0.3717, 0.8621, 0.3476, 0.8039, 0.375, 0.7985, 0.3783, 0.8621, 0.375, 0.8614, 0.375, 0.7985, 0.4024, 0.8039, 0.3812, 0.8639, 0.3783, 0.8621, 0.4024, 0.8039, 0.4256, 0.8195, 0.383, 0.8668, 0.3812, 0.8639, 0.4256, 0.8195, 0.4412, 0.8427, 0.3837, 0.8701, 0.383, 0.8668, 0.4412, 0.8427, 0.4466, 0.8701, 0.383, 0.8734, 0.3837, 0.8701, 0.4466, 0.8701, 0.4412, 0.8975, 0.3812, 0.8763, 0.383, 0.8734, 0.4412, 0.8975, 0.4256, 0.9207, 0.3783, 0.8782, 0.3812, 0.8763, 0.4256, 0.9207, 0.4024, 0.9363, 0.375, 0.8788, 0.3783, 0.8782, 0.4024, 0.9363, 0.375, 0.9417, 0.875, 0.8434, 0.8717, 0.8427, 0.8689, 0.8408, 0.867, 0.838, 0.8663, 0.8347, 0.867, 0.8313, 0.8689, 0.8285, 0.8717, 0.8266, 0.875, 0.826, 0.8784, 0.8266, 0.8812, 0.8285, 0.8831, 0.8313, 0.8837, 0.8347, 0.8831, 0.838, 0.8812, 0.8408, 0.8784, 0.8427, 0.3222, 0.8089, 0.325, 0.8108, 0.325, 0.8108, 0.3222, 0.8089, 0.3127, 0.8231, 0.3108, 0.8203, 0.3108, 0.8203, 0.3127, 0.8231, 0.325, 0.8108, 0.3269, 0.8136, 0.3269, 0.8136, 0.325, 0.8108, 0.3108, 0.8203, 0.3102, 0.8169, 0.3102, 0.8169, 0.3108, 0.8203, 0.3269, 0.8136, 0.3276, 0.8169, 0.3276, 0.8169, 0.3269, 0.8136, 0.3102, 0.8169, 0.3108, 0.8136, 0.3108, 0.8136, 0.3102, 0.8169, 0.3276, 0.8169, 0.3269, 0.8203, 0.3269, 0.8203, 0.3276, 0.8169, 0.3108, 0.8136, 0.3127, 0.8108, 0.3127, 0.8108, 0.3108, 0.8136, 0.3269, 0.8203, 0.325, 0.8231, 0.325, 0.8231, 0.3269, 0.8203, 0.3127, 0.8108, 0.3156, 0.8089, 0.3156, 0.8089, 0.3127, 0.8108, 0.325, 0.8231, 0.3222, 0.825, 0.3222, 0.825, 0.325, 0.8231, 0.3156, 0.8089, 0.3189, 0.8082, 0.3189, 0.8082, 0.3156, 0.8089, 0.3189, 0.8257, 0.3156, 0.825, 0.3156, 0.825, 0.3189, 0.8257, 0.3222, 0.825, 0.3189, 0.8257, 0.3189, 0.8257, 0.3222, 0.825, 0.3189, 0.8082, 0.3222, 0.8089, 0.3222, 0.8089, 0.3189, 0.8082, 0.6471, 0.8857, 0.6471, 0.8857, 0.6485, 0.8926, 0.6485, 0.8926, 0.6408, 0.8544, 0.6471, 0.823, 0.6485, 0.8161, 0.6408, 0.8544, 0.02073, 0.7992, 0.02867, 0.8391, 0.02867, 0.8391, 0.02073, 0.7992, 0.02073, 0.7992, 0.02867, 0.7593, 0.02867, 0.7593, 0.02073, 0.7992, 0.02867, 0.8391, 0.02867, 0.8391, 0.02867, 0.8391, 0.02867, 0.8391, 0.02867, 0.7593, 0.02073, 0.7992, 0.02073, 0.7992, 0.02867, 0.7593, 0.02696, 0.7679, 0.02696, 0.7679, 0.02696, 0.7679, 0.02696, 0.7679, 0.02073, 0.7992, 0.02696, 0.7679, 0.02696, 0.7679, 0.02073, 0.7992, 0.6471, 0.823, 0.6471, 0.823, 0.6485, 0.8161, 0.6485, 0.8161, 0.02073, 0.7992, 0.02867, 0.8391, 0.02867, 0.8391, 0.02073, 0.7992, 0.6471, 0.8857, 0.6408, 0.8544, 0.6408, 0.8544, 0.6485, 0.8926, 0.6471, 0.823, 0.6408, 0.8544, 0.6408, 0.8544, 0.6485, 0.8161, 0.02867, 0.8391, 0.02073, 0.7992, 0.02073, 0.7992, 0.02867, 0.8391, 0.02073, 0.7992, 0.02867, 0.7593, 0.02867, 0.7593, 0.02073, 0.7992, 0.3359, 0.8375, 0.3359, 0.8375, 0.3359, 0.8375, 0.3359, 0.8375, 0.02867, 0.7593, 0.02867, 0.7593, 0.02867, 0.7593, 0.02867, 0.7593, 0.02867, 0.8391, 0.02867, 0.8391, 0.02867, 0.8391, 0.02867, 0.8391, 0.6379, 0.8347, 0.6441, 0.8034, 0.6441, 0.8034, 0.6379, 0.8347, 0.6441, 0.866, 0.6379, 0.8347, 0.6379, 0.8347, 0.6441, 0.866, 0.02073, 0.7992, 0.02696, 0.8305, 0.02696, 0.8305, 0.02073, 0.7992, 0.02696, 0.8305, 0.02073, 0.7992, 0.02073, 0.7992, 0.02696, 0.8305, 0.02696, 0.8305, 0.02696, 0.8305, 0.02696, 0.8305, 0.02696, 0.8305, 0.02696, 0.7679, 0.02073, 0.7992, 0.02073, 0.7992, 0.02696, 0.7679, 0.632, 0.1732, 0.6396, 0.2115, 0.6399, 0.2131, 0.632, 0.1732, 0.6396, 0.1349, 0.632, 0.1732, 0.632, 0.1732, 0.6399, 0.1333, 0.632, 0.1732, 0.6399, 0.2131, 0.6396, 0.2115, 0.632, 0.1732, 0.6399, 0.1333, 0.632, 0.1732, 0.632, 0.1732, 0.6396, 0.1349, 0.6399, 0.1333, 0.6399, 0.1333, 0.6396, 0.1349, 0.6396, 0.1349, 0.6396, 0.2115, 0.6396, 0.2115, 0.6399, 0.2131, 0.6399, 0.2131, 0.6408, 0.8544, 0.6471, 0.8857, 0.6485, 0.8926, 0.6408, 0.8544, 0.125, 0.9035, 0.1987, 0.8729, 0.2292, 0.7992, 0.1987, 0.7255, 0.125, 0.695, 0.05126, 0.7255, 0.02073, 0.7992, 0.05126, 0.8729, 0.9341, 0.8701, 0.9188, 0.907, 0.9188, 0.907, 0.9341, 0.8701, 0.2747, 0.8248, 0.3052, 0.7511, 0.3052, 0.7511, 0.2747, 0.8248, 0.3789, 0.9291, 0.3052, 0.8985, 0.3052, 0.8985, 0.3789, 0.9291, 0.4526, 0.8985, 0.3789, 0.9291, 0.3789, 0.9291, 0.4526, 0.8985, 0.4526, 0.7511, 0.4832, 0.8248, 0.4832, 0.8248, 0.4526, 0.7511, 0.3052, 0.7511, 0.3789, 0.7206, 0.3789, 0.7206, 0.3052, 0.7511, 0.3052, 0.8985, 0.2747, 0.8248, 0.2747, 0.8248, 0.3052, 0.8985, 0.4832, 0.8248, 0.4526, 0.8985, 0.4526, 0.8985, 0.4832, 0.8248, 0.3789, 0.7206, 0.4526, 0.7511, 0.4526, 0.7511, 0.3789, 0.7206, 0.06487, 0.8593, 0.125, 0.8842, 0.125, 0.9035, 0.05126, 0.8729, 0.03998, 0.7992, 0.06487, 0.8593, 0.05126, 0.8729, 0.02073, 0.7992, 0.06487, 0.7391, 0.03998, 0.7992, 0.02073, 0.7992, 0.05126, 0.7255, 0.125, 0.7142, 0.06487, 0.7391, 0.05126, 0.7255, 0.125, 0.695, 0.1851, 0.7391, 0.125, 0.7142, 0.125, 0.695, 0.1987, 0.7255, 0.21, 0.7992, 0.1851, 0.7391, 0.1987, 0.7255, 0.2292, 0.7992, 0.1851, 0.8593, 0.21, 0.7992, 0.2292, 0.7992, 0.1987, 0.8729, 0.125, 0.8842, 0.1851, 0.8593, 0.1987, 0.8729, 0.125, 0.9035, 0.08809, 0.8361, 0.125, 0.8514, 0.125, 0.8842, 0.06487, 0.8593, 0.07281, 0.7992, 0.08809, 0.8361, 0.06487, 0.8593, 0.03998, 0.7992, 0.08809, 0.7623, 0.07281, 0.7992, 0.03998, 0.7992, 0.06487, 0.7391, 0.125, 0.7471, 0.08809, 0.7623, 0.06487, 0.7391, 0.125, 0.7142, 0.1619, 0.7623, 0.125, 0.7471, 0.125, 0.7142, 0.1851, 0.7391, 0.1771, 0.7992, 0.1619, 0.7623, 0.1851, 0.7391, 0.21, 0.7992, 0.1619, 0.8361, 0.1771, 0.7992, 0.21, 0.7992, 0.1851, 0.8593, 0.125, 0.8514, 0.1619, 0.8361, 0.1851, 0.8593, 0.125, 0.8842, 0.1586, 0.8329, 0.125, 0.8468, 0.125, 0.8468, 0.1586, 0.8329, 0.8819, 0.8179, 0.9188, 0.8332, 0.9188, 0.8332, 0.8819, 0.8179, 0.8297, 0.8701, 0.845, 0.8332, 0.845, 0.8332, 0.8297, 0.8701, 0.8819, 0.9223, 0.845, 0.907, 0.845, 0.907, 0.8819, 0.9223, 0.9188, 0.907, 0.8819, 0.9223, 0.8819, 0.9223, 0.9188, 0.907, 0.9188, 0.8332, 0.9341, 0.8701, 0.9341, 0.8701, 0.9188, 0.8332, 0.845, 0.8332, 0.8819, 0.8179, 0.8819, 0.8179, 0.845, 0.8332, 0.845, 0.907, 0.8297, 0.8701, 0.8297, 0.8701, 0.845, 0.907, 0.5717, 0.1871, 0.6053, 0.2011, 0.6053, 0.2057, 0.5684, 0.1904, 0.5578, 0.1535, 0.5717, 0.1871, 0.5684, 0.1904, 0.5532, 0.1535, 0.5717, 0.1199, 0.5578, 0.1535, 0.5532, 0.1535, 0.5684, 0.1166, 0.6053, 0.106, 0.5717, 0.1199, 0.5684, 0.1166, 0.6053, 0.1014, 0.6389, 0.1199, 0.6053, 0.106, 0.6053, 0.1014, 0.6422, 0.1166, 0.6529, 0.1535, 0.6389, 0.1199, 0.6422, 0.1166, 0.6575, 0.1535, 0.6389, 0.1871, 0.6529, 0.1535, 0.6575, 0.1535, 0.6422, 0.1904, 0.6053, 0.2011, 0.6389, 0.1871, 0.6422, 0.1904, 0.6053, 0.2057, 0.3858, 0.8921, 0.3522, 0.8781, 0.3383, 0.8445, 0.3522, 0.8109, 0.3858, 0.797, 0.4194, 0.8109, 0.4334, 0.8445, 0.4194, 0.8781, 0.1586, 0.7656, 0.1725, 0.7992, 0.1725, 0.7992, 0.1586, 0.7656, 0.09135, 0.7656, 0.125, 0.7517, 0.125, 0.7517, 0.09135, 0.7656, 0.09135, 0.8329, 0.07742, 0.7992, 0.07742, 0.7992, 0.09135, 0.8329, 0.1725, 0.7992, 0.1586, 0.8329, 0.1586, 0.8329, 0.1725, 0.7992, 0.125, 0.7517, 0.1586, 0.7656, 0.1586, 0.7656, 0.125, 0.7517, 0.07742, 0.7992, 0.09135, 0.7656, 0.09135, 0.7656, 0.07742, 0.7992, 0.125, 0.8468, 0.09135, 0.8329, 0.09135, 0.8329, 0.125, 0.8468, 0.02257, 0.79, 0.02683, 0.7686, 0.02867, 0.7593, 0.02073, 0.7992, 0.02683, 0.7686, 0.02257, 0.79, 0.02073, 0.7992, 0.02867, 0.7593, 0.02683, 0.7686, 0.02683, 0.7686, 0.02867, 0.7593, 0.02867, 0.7593, 0.02257, 0.79, 0.02257, 0.79, 0.02073, 0.7992, 0.02073, 0.7992, 0.3782, 0.8464, 0.3782, 0.8464, 0.3782, 0.8464, 0.3782, 0.8464, 0.3359, 0.8375, 0.3316, 0.8589, 0.3316, 0.8589, 0.3359, 0.8375, 0.3316, 0.8589, 0.3316, 0.8589, 0.3316, 0.8589, 0.3316, 0.8589, 0.3316, 0.8589, 0.3359, 0.8375, 0.3359, 0.8375, 0.3316, 0.8589, 0.8531, 0.8629, 0.8558, 0.8492, 0.8566, 0.8454, 0.8523, 0.8668, 0.8558, 0.8492, 0.8531, 0.8629, 0.8523, 0.8668, 0.8566, 0.8454, 0.8558, 0.8492, 0.8558, 0.8492, 0.8566, 0.8454, 0.8566, 0.8454, 0.8531, 0.8629, 0.8531, 0.8629, 0.8523, 0.8668, 0.8523, 0.8668, 0.6653, 0.1531, 0.6676, 0.1416, 0.6678, 0.1405, 0.6651, 0.1542, 0.6676, 0.1416, 0.6653, 0.1531, 0.6651, 0.1542, 0.6678, 0.1405, 0.6676, 0.1416, 0.6676, 0.1416, 0.6678, 0.1405, 0.6678, 0.1405, 0.6653, 0.1531, 0.6653, 0.1531, 0.6651, 0.1542, 0.6651, 0.1542, 0.02584, 0.7736, 0.02356, 0.785, 0.02356, 0.785, 0.02584, 0.7736, 0.3782, 0.8464, 0.3759, 0.8578, 0.3759, 0.8578, 0.3782, 0.8464, 0.3759, 0.8578, 0.3759, 0.8578, 0.3759, 0.8578, 0.3759, 0.8578, 0.3759, 0.8578, 0.3782, 0.8464, 0.3782, 0.8464, 0.3759, 0.8578])
me_circle.materials.append(mat_material_001)
me_circle.use_remesh_preserve_volume = False
me_circle.use_remesh_preserve_attributes = False
me_circle.use_mirror_vertex_groups = False
me_circle.update()
me_cube = bpy.data.meshes.new('Cube')
me_cube.from_pydata([(0.0, 0.0509, 0.006199), (0.0, 0.0509, -0.006199), (0.0, -0.0509, 0.006199), (0.0, -0.0509, -0.006199), (0.3834, 0.1138, 0.05504), (0.3834, 0.1197, 0.04059), (0.3834, -0.1197, -0.04059), (0.3834, -0.1138, -0.05504)], [], [(0, 1, 3, 2), (2, 3, 7, 6), (6, 7, 5, 4), (4, 5, 1, 0), (2, 4, 0), (7, 3, 1, 5), (2, 6, 4)])
_uv = me_cube.uv_layers.new(name='UVMap')
_uv.uv.foreach_set('vector', [0.7741, 0.6513, 0.8681, 0.6513, 0.8681, 0.7453, 0.7741, 0.7453, 0.375, 0.25, 0.625, 0.25, 0.625, 0.5, 0.375, 0.5, 0.7741, 0.8394, 0.8681, 0.8394, 0.8681, 0.9334, 0.7741, 0.9334, 0.8066, 0.7623, 0.9296, 0.7623, 0.9296, 0.8853, 0.8066, 0.8853, 0.08477, 0.7541, 0.2125, 0.8818, 0.08477, 0.8818, 0.8681, 0.8394, 0.9622, 0.8394, 0.9622, 0.9334, 0.8681, 0.9334, 0.08477, 0.7541, 0.2125, 0.7541, 0.2125, 0.8818])
me_cube.materials.append(mat_material_001)
me_cube.use_remesh_preserve_volume = False
me_cube.use_remesh_preserve_attributes = False
me_cube.use_mirror_vertex_groups = False
me_cube.update()

# ---- objects
ob_empty = bpy.data.objects.new('Empty', None)
ob_building_base = bpy.data.objects.new('Building Base', me_circle)
ob_fan = bpy.data.objects.new('Fan', me_cube)
ob_empty_001 = bpy.data.objects.new('Empty.001', None)

# ---- transforms, parenting, visibility, modifiers, constraints
ob_empty.location = (-0.869, -0.01196, -0.01)
ob_empty.scale = (5.476, 5.476, 5.476)
ob_empty.empty_display_type = 'IMAGE'
ob_empty.empty_display_size = 5.0
ob_empty.use_empty_image_alpha = True
ob_empty.color = (1.0, 1.0, 1.0, 0.2244)
ob_empty.hide_select = True
ob_empty.lineart.crease_threshold = 0.0
ob_building_base.location = (0.0, 0.0, 0.0)
ob_building_base.lineart.crease_threshold = 0.0
ob_fan.location = (0.1757, 0.1886, 1.955)
ob_fan.lineart.crease_threshold = 0.0
_m = ob_fan.modifiers.new('Array', 'ARRAY')
_m.count = 8
_m.constant_offset_displace = (0.0, 0.0, 0.0)
_m.use_relative_offset = False
_m.use_object_offset = True
_m.offset_object = ob_empty_001
ob_empty_001.location = (0.1757, 0.1886, 1.955)
ob_empty_001.rotation_euler = (0.0, 0.0, 0.7854)
ob_empty_001.lineart.crease_threshold = 0.0

# ---- collection membership
scene.collection.objects.link(ob_empty)
scene.collection.objects.link(ob_building_base)
scene.collection.objects.link(ob_fan)
scene.collection.objects.link(ob_empty_001)

# ---- scene / render settings (as saved in the file)
scene.frame_start = 1; scene.frame_end = 250; scene.frame_set(1)
scene.render.engine = 'BLENDER_EEVEE_NEXT'
scene.render.resolution_percentage = 50
scene.render.dither_intensity = 0.0
scene.cycles.use_denoising = False
scene.cycles.samples = 128
scene.cycles.sampling_pattern = 'TABULATED_SOBOL'
scene.cycles.use_adaptive_sampling = False
scene.cycles.use_light_tree = False
scene.cycles.blur_glossy = 0.0
scene.cycles.sample_clamp_indirect = 0.0
scene.view_settings.view_transform = 'Standard'
bpy.context.view_layer.update()

# ---- added for rendering (the .blend has no active camera and no usable light): camera, sun
cam_auto = bpy.data.cameras.new('AutoCamera')
cam_auto.lens = 50.0
cam_auto.sensor_width = 36.0
cam_auto.clip_end = 1000.0
ob_auto_camera = bpy.data.objects.new('AutoCamera', cam_auto)
scene.collection.objects.link(ob_auto_camera)
ob_auto_camera.location = (4.49952, -4.7172, 4.63358)
ob_auto_camera.rotation_euler = (1.09748, -7.21219e-08, 0.694738)
scene.camera = ob_auto_camera
light_auto_sun = bpy.data.lights.new('AutoSun', 'SUN')
light_auto_sun.energy = 3.0
light_auto_sun.angle = 0.0523599
ob_auto_sun = bpy.data.objects.new('AutoSun', light_auto_sun)
scene.collection.objects.link(ob_auto_sun)
ob_auto_sun.rotation_euler = (0.872665, 0.174533, 0.523599)
bpy.context.view_layer.update()
